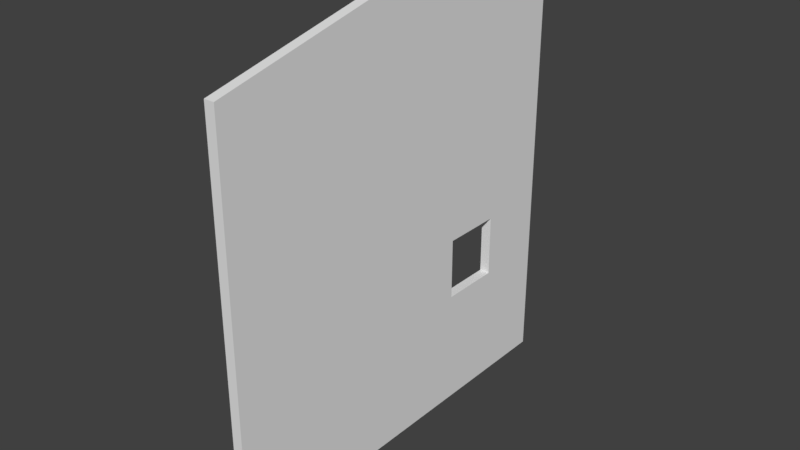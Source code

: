 # Source: DoorEntrance_0.1x4x4.35.blend  (saved by Blender 2.79.0; exported with 4.5.12 LTS)
import bpy
from mathutils import Matrix  # noqa: F401  (used for matrix-valued properties, if any)

bpy.ops.wm.read_factory_settings(use_empty=True)
scene = bpy.context.scene
scene.name = 'Scene'

# ---- collections
col_collection_1 = bpy.data.collections.new('Collection 1'); scene.collection.children.link(col_collection_1)

# ---- materials (node trees are filled in below, after node groups)
mat_wood3 = bpy.data.materials.new('Wood3')
mat_wood3.alpha_threshold = 0.0
mat_wood3.use_transparent_shadow = False
mat_wood3.roughness = 0.5
mat_wood3.specular_intensity = 0.0
mat_wood3.line_color = (0.0, 0.0, 0.0, 1.0)

# ---- material node trees

# ---- world
world_world = bpy.data.worlds.new('World'); scene.world = world_world
world_world.color = (0.05088, 0.05088, 0.05088)
world_world.use_sun_shadow = False
world_world.sun_shadow_jitter_overblur = 0.0
world_world.cycles.sampling_method = 'MANUAL'

# ---- meshes
me_doorentrance_0_1x4x4_35 = bpy.data.meshes.new('DoorEntrance_0.1x4x4.35')
me_doorentrance_0_1x4x4_35.from_pydata([(0.1, -8.742e-08, -2.0), (2.278e-07, -8.742e-08, -2.0), (0.0, 1.75, -2.7), (0.1, 3.9, -4.0), (0.1, 3.9, 6.794e-08), (0.1, 1.042e-14, 2.384e-07), (1.474e-07, 1.042e-14, 2.384e-07), (2.01e-07, 3.9, -1.705e-07), (2.545e-07, 3.9, -4.0), (0.0, 1.15, -2.7), (0.1, 4.35, -2.0), (2.278e-07, 4.35, -2.0), (0.1, 2.25, -2.0), (0.1, 2.25, -4.0), (2.813e-07, 2.25, -4.0), (2.278e-07, 2.25, -2.0), (0.0, 1.15, -3.3), (0.0, 1.75, -3.3), (0.1, 1.15, -2.7), (0.1, 1.75, -2.7), (0.1, 1.15, -3.3), (0.1, 1.75, -3.3), (0.0, -8.742e-08, -2.0), (0.0, 2.25, -2.0), (0.0, -1.748e-07, -4.0), (0.0, 2.25, -4.0), (0.1, 2.25, -4.0), (0.1, -1.748e-07, -4.0), (0.1, -8.742e-08, -2.0), (0.1, 2.25, -2.0)], [], [(0, 1, 15, 12), (6, 5, 4, 7), (11, 10, 3, 8), (15, 14, 13, 12), (7, 4, 10, 11), (1, 0, 5, 6), (0, 12, 10, 4, 5), (1, 6, 7, 11, 15), (8, 3, 13, 14), (10, 12, 13, 3), (11, 8, 14, 15), (9, 2, 19, 18), (24, 25, 26, 27), (16, 9, 18, 20), (28, 29, 23, 22), (24, 27, 28, 22), (26, 25, 23, 29), (2, 9, 22, 23), (9, 16, 24, 22), (17, 2, 23, 25), (16, 17, 25, 24), (21, 20, 27, 26), (20, 18, 28, 27), (19, 21, 26, 29), (18, 19, 29, 28), (16, 20, 21, 17), (2, 17, 21, 19)])
_uv = me_doorentrance_0_1x4x4_35.uv_layers.new(name='UVMap')
_uv.uv.foreach_set('vector', [0.4815, 0.4494, 0.4691, 0.4494, 0.4691, 0.1646, 0.4815, 0.1646, 0.0, 0.0, 0.01235, 0.0, 0.01235, 0.4937, 5.96e-08, 0.4937, 5.96e-08, 0.7468, 0.01235, 0.7468, 0.01235, 1.0, 5.96e-08, 1.0, 0.4321, 0.1962, 0.4321, 0.4494, 0.4198, 0.4494, 0.4198, 0.1962, 0.0, 0.4937, 0.01235, 0.4937, 0.01235, 0.7468, 5.96e-08, 0.7468, 0.4444, 0.4494, 0.4321, 0.4494, 0.4321, 0.1962, 0.4444, 0.1962, 0.4854, 0.01876, 0.4854, 0.5198, 0.4854, 0.9875, 0.05105, 0.8873, 0.05105, 0.01876, 0.4808, 0.0162, 0.9162, 0.0162, 0.9162, 0.8866, 0.4808, 0.987, 0.4808, 0.5183, 0.4198, 0.4494, 0.4074, 0.4494, 0.4074, 0.2405, 0.4198, 0.2405, 0.4854, 0.9875, 0.4854, 0.5198, 0.9198, 0.5198, 0.9198, 0.8873, 0.4808, 0.987, 0.04549, 0.8866, 0.04549, 0.5183, 0.4808, 0.5183, 0.3704, 0.3734, 0.3704, 0.4494, 0.358, 0.4494, 0.358, 0.3734, 0.05581, 0.01621, 0.05581, 0.5184, 0.03404, 0.5184, 0.03404, 0.01621, 0.3951, 0.3734, 0.3951, 0.4494, 0.3827, 0.4494, 0.3827, 0.3734, 0.4938, 0.1646, 0.4938, 0.4494, 0.4815, 0.4494, 0.4815, 0.1646, 0.4568, 0.1962, 0.4691, 0.1962, 0.4691, 0.4494, 0.4568, 0.4494, 0.4444, 0.1962, 0.4568, 0.1962, 0.4568, 0.4494, 0.4444, 0.4494, 0.3388, 0.4068, 0.3388, 0.2729, 0.4911, 0.01621, 0.4911, 0.5184, 0.3388, 0.2729, 0.2082, 0.2729, 0.05581, 0.01621, 0.4911, 0.01621, 0.2082, 0.4068, 0.3388, 0.4068, 0.4911, 0.5184, 0.05581, 0.5184, 0.2082, 0.2729, 0.2082, 0.4068, 0.05581, 0.5184, 0.05581, 0.01621, 0.7713, 0.4015, 0.7713, 0.2679, 0.9233, 0.01177, 0.9233, 0.5128, 0.7713, 0.2679, 0.641, 0.2679, 0.4889, 0.01177, 0.9233, 0.01177, 0.641, 0.4015, 0.7713, 0.4015, 0.9233, 0.5128, 0.4889, 0.5128, 0.641, 0.2679, 0.641, 0.4015, 0.4889, 0.5128, 0.4889, 0.01177, 0.3704, 0.3734, 0.3827, 0.3734, 0.3827, 0.4494, 0.3704, 0.4494, 0.3951, 0.4494, 0.3951, 0.3734, 0.4074, 0.3734, 0.4074, 0.4494])
me_doorentrance_0_1x4x4_35.materials.append(mat_wood3)
me_doorentrance_0_1x4x4_35.use_remesh_preserve_volume = False
me_doorentrance_0_1x4x4_35.use_remesh_preserve_attributes = False
me_doorentrance_0_1x4x4_35.use_mirror_vertex_groups = False
me_doorentrance_0_1x4x4_35.update()

# ---- objects
ob_doorentrance_0_1x4x4_35 = bpy.data.objects.new('DoorEntrance_0.1x4x4.35', me_doorentrance_0_1x4x4_35)

# ---- transforms, parenting, visibility, modifiers, constraints
ob_doorentrance_0_1x4x4_35.location = (-1.192e-07, 1.788e-07, 0.0)
ob_doorentrance_0_1x4x4_35.rotation_euler = (1.571, -0.0, 0.0)
ob_doorentrance_0_1x4x4_35.lock_rotations_4d = False
ob_doorentrance_0_1x4x4_35.empty_display_type = 'ARROWS'
ob_doorentrance_0_1x4x4_35.lineart.crease_threshold = 0.0

# ---- collection membership
col_collection_1.objects.link(ob_doorentrance_0_1x4x4_35)

# ---- scene / render settings (as saved in the file)
scene.frame_start = 1; scene.frame_end = 250; scene.frame_set(79)
scene.render.engine = 'BLENDER_EEVEE_NEXT'
scene.render.resolution_percentage = 50
scene.render.dither_intensity = 0.0
scene.cycles.use_denoising = False
scene.cycles.samples = 128
scene.cycles.sampling_pattern = 'TABULATED_SOBOL'
scene.cycles.use_adaptive_sampling = False
scene.cycles.use_light_tree = False
scene.cycles.blur_glossy = 0.0
scene.cycles.sample_clamp_indirect = 0.0
scene.view_settings.view_transform = 'Standard'
bpy.context.view_layer.update()

# ---- added for rendering (the .blend has no active camera and no usable light): camera, sun
cam_auto = bpy.data.cameras.new('AutoCamera')
cam_auto.lens = 50.0
cam_auto.sensor_width = 36.0
cam_auto.clip_end = 1000.0
ob_auto_camera = bpy.data.objects.new('AutoCamera', cam_auto)
scene.collection.objects.link(ob_auto_camera)
ob_auto_camera.location = (5.51842, -4.56211, 6.54974)
ob_auto_camera.rotation_euler = (1.09748, -7.21219e-08, 0.694738)
scene.camera = ob_auto_camera
light_auto_sun = bpy.data.lights.new('AutoSun', 'SUN')
light_auto_sun.energy = 3.0
light_auto_sun.angle = 0.0523599
ob_auto_sun = bpy.data.objects.new('AutoSun', light_auto_sun)
scene.collection.objects.link(ob_auto_sun)
ob_auto_sun.rotation_euler = (0.872665, 0.174533, 0.523599)
bpy.context.view_layer.update()
